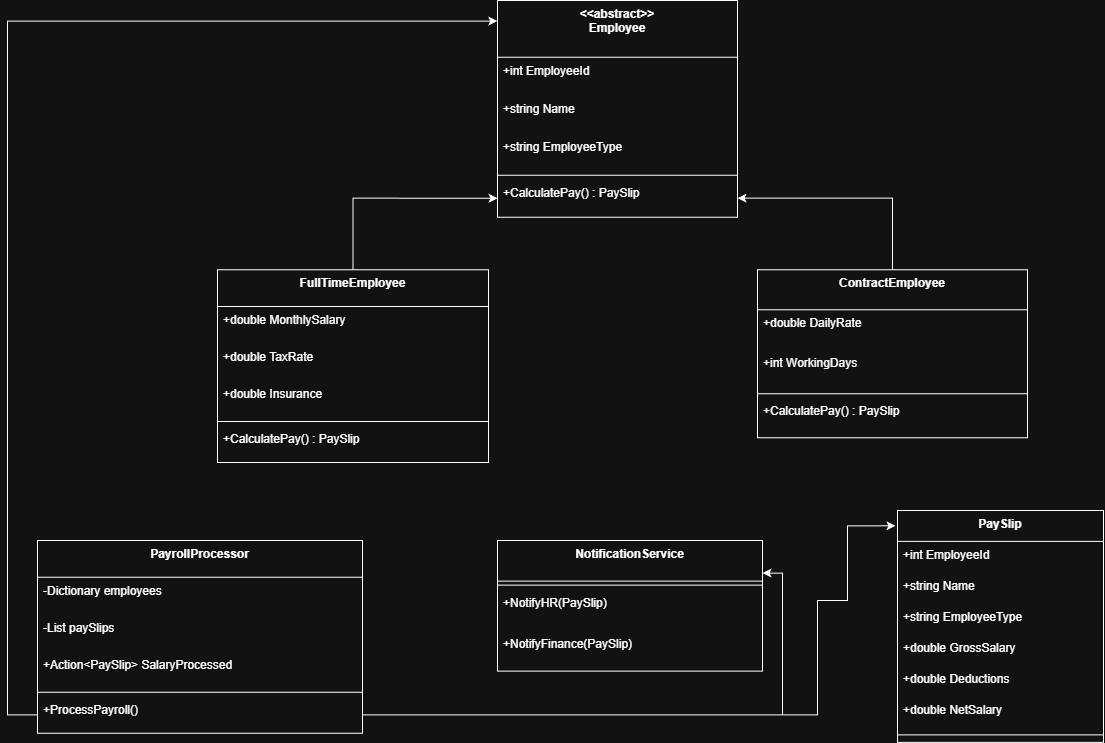

The diagram above was exported from draw.io. Its source (the exported page's mxGraphModel, read from the mxfile embedded in the PNG):
<mxGraphModel dx="2160" dy="907" grid="1" gridSize="10" guides="1" tooltips="1" connect="1" arrows="1" fold="1" page="1" pageScale="1" pageWidth="850" pageHeight="1100" math="0" shadow="0">
  <root>
    <mxCell id="0" />
    <mxCell id="1" parent="0" />
    <mxCell id="I_7w_BYyrZZ2snZ1tZFM-1" parent="1" style="swimlane;fontStyle=1;align=center;verticalAlign=top;childLayout=stackLayout;horizontal=1;startSize=56.727272727272734;horizontalStack=0;resizeParent=1;resizeParentMax=0;resizeLast=0;collapsible=0;marginBottom=0;" value="&lt;&lt;abstract&gt;&gt;&#10;Employee" vertex="1">
      <mxGeometry height="216.72727272727275" width="240" x="150" y="260" as="geometry" />
    </mxCell>
    <mxCell id="I_7w_BYyrZZ2snZ1tZFM-2" parent="I_7w_BYyrZZ2snZ1tZFM-1" style="text;strokeColor=none;fillColor=none;align=left;verticalAlign=top;spacingLeft=4;spacingRight=4;overflow=hidden;rotatable=0;points=[[0,0.5],[1,0.5]];portConstraint=eastwest;" value="+int EmployeeId" vertex="1">
      <mxGeometry height="38" width="240" y="56.727272727272734" as="geometry" />
    </mxCell>
    <mxCell id="I_7w_BYyrZZ2snZ1tZFM-3" parent="I_7w_BYyrZZ2snZ1tZFM-1" style="text;strokeColor=none;fillColor=none;align=left;verticalAlign=top;spacingLeft=4;spacingRight=4;overflow=hidden;rotatable=0;points=[[0,0.5],[1,0.5]];portConstraint=eastwest;" value="+string Name" vertex="1">
      <mxGeometry height="38" width="240" y="94.72727272727273" as="geometry" />
    </mxCell>
    <mxCell id="I_7w_BYyrZZ2snZ1tZFM-4" parent="I_7w_BYyrZZ2snZ1tZFM-1" style="text;strokeColor=none;fillColor=none;align=left;verticalAlign=top;spacingLeft=4;spacingRight=4;overflow=hidden;rotatable=0;points=[[0,0.5],[1,0.5]];portConstraint=eastwest;" value="+string EmployeeType" vertex="1">
      <mxGeometry height="38" width="240" y="132.72727272727275" as="geometry" />
    </mxCell>
    <mxCell id="I_7w_BYyrZZ2snZ1tZFM-5" parent="I_7w_BYyrZZ2snZ1tZFM-1" style="line;strokeWidth=1;fillColor=none;align=left;verticalAlign=middle;spacingTop=-1;spacingLeft=3;spacingRight=3;rotatable=0;labelPosition=right;points=[];portConstraint=eastwest;strokeColor=inherit;" vertex="1">
      <mxGeometry height="8" width="240" y="170.72727272727275" as="geometry" />
    </mxCell>
    <mxCell id="I_7w_BYyrZZ2snZ1tZFM-6" parent="I_7w_BYyrZZ2snZ1tZFM-1" style="text;strokeColor=none;fillColor=none;align=left;verticalAlign=top;spacingLeft=4;spacingRight=4;overflow=hidden;rotatable=0;points=[[0,0.5],[1,0.5]];portConstraint=eastwest;" value="+CalculatePay() : PaySlip" vertex="1">
      <mxGeometry height="38" width="240" y="178.72727272727275" as="geometry" />
    </mxCell>
    <mxCell id="I_7w_BYyrZZ2snZ1tZFM-41" edge="1" parent="1" source="I_7w_BYyrZZ2snZ1tZFM-7" style="edgeStyle=orthogonalEdgeStyle;rounded=0;orthogonalLoop=1;jettySize=auto;html=1;entryX=0;entryY=0.5;entryDx=0;entryDy=0;" target="I_7w_BYyrZZ2snZ1tZFM-6">
      <mxGeometry relative="1" as="geometry" />
    </mxCell>
    <mxCell id="I_7w_BYyrZZ2snZ1tZFM-7" parent="1" style="swimlane;fontStyle=1;align=center;verticalAlign=top;childLayout=stackLayout;horizontal=1;startSize=36.8;horizontalStack=0;resizeParent=1;resizeParentMax=0;resizeLast=0;collapsible=0;marginBottom=0;" value="FullTimeEmployee" vertex="1">
      <mxGeometry height="192.8" width="271" x="-130" y="529.2" as="geometry" />
    </mxCell>
    <mxCell id="I_7w_BYyrZZ2snZ1tZFM-8" parent="I_7w_BYyrZZ2snZ1tZFM-7" style="text;strokeColor=none;fillColor=none;align=left;verticalAlign=top;spacingLeft=4;spacingRight=4;overflow=hidden;rotatable=0;points=[[0,0.5],[1,0.5]];portConstraint=eastwest;" value="+double MonthlySalary" vertex="1">
      <mxGeometry height="37" width="271" y="36.8" as="geometry" />
    </mxCell>
    <mxCell id="I_7w_BYyrZZ2snZ1tZFM-9" parent="I_7w_BYyrZZ2snZ1tZFM-7" style="text;strokeColor=none;fillColor=none;align=left;verticalAlign=top;spacingLeft=4;spacingRight=4;overflow=hidden;rotatable=0;points=[[0,0.5],[1,0.5]];portConstraint=eastwest;" value="+double TaxRate" vertex="1">
      <mxGeometry height="37" width="271" y="73.8" as="geometry" />
    </mxCell>
    <mxCell id="I_7w_BYyrZZ2snZ1tZFM-10" parent="I_7w_BYyrZZ2snZ1tZFM-7" style="text;strokeColor=none;fillColor=none;align=left;verticalAlign=top;spacingLeft=4;spacingRight=4;overflow=hidden;rotatable=0;points=[[0,0.5],[1,0.5]];portConstraint=eastwest;" value="+double Insurance" vertex="1">
      <mxGeometry height="37" width="271" y="110.8" as="geometry" />
    </mxCell>
    <mxCell id="I_7w_BYyrZZ2snZ1tZFM-11" parent="I_7w_BYyrZZ2snZ1tZFM-7" style="line;strokeWidth=1;fillColor=none;align=left;verticalAlign=middle;spacingTop=-1;spacingLeft=3;spacingRight=3;rotatable=0;labelPosition=right;points=[];portConstraint=eastwest;strokeColor=inherit;" vertex="1">
      <mxGeometry height="8" width="271" y="147.8" as="geometry" />
    </mxCell>
    <mxCell id="I_7w_BYyrZZ2snZ1tZFM-12" parent="I_7w_BYyrZZ2snZ1tZFM-7" style="text;strokeColor=none;fillColor=none;align=left;verticalAlign=top;spacingLeft=4;spacingRight=4;overflow=hidden;rotatable=0;points=[[0,0.5],[1,0.5]];portConstraint=eastwest;" value="+CalculatePay() : PaySlip" vertex="1">
      <mxGeometry height="37" width="271" y="155.8" as="geometry" />
    </mxCell>
    <mxCell id="I_7w_BYyrZZ2snZ1tZFM-42" edge="1" parent="1" source="I_7w_BYyrZZ2snZ1tZFM-13" style="edgeStyle=orthogonalEdgeStyle;rounded=0;orthogonalLoop=1;jettySize=auto;html=1;" target="I_7w_BYyrZZ2snZ1tZFM-6" value="">
      <mxGeometry relative="1" as="geometry" />
    </mxCell>
    <mxCell id="I_7w_BYyrZZ2snZ1tZFM-13" parent="1" style="swimlane;fontStyle=1;align=center;verticalAlign=top;childLayout=stackLayout;horizontal=1;startSize=40;horizontalStack=0;resizeParent=1;resizeParentMax=0;resizeLast=0;collapsible=0;marginBottom=0;" value="ContractEmployee" vertex="1">
      <mxGeometry height="168" width="270" x="410" y="529.2" as="geometry" />
    </mxCell>
    <mxCell id="I_7w_BYyrZZ2snZ1tZFM-14" parent="I_7w_BYyrZZ2snZ1tZFM-13" style="text;strokeColor=none;fillColor=none;align=left;verticalAlign=top;spacingLeft=4;spacingRight=4;overflow=hidden;rotatable=0;points=[[0,0.5],[1,0.5]];portConstraint=eastwest;" value="+double DailyRate" vertex="1">
      <mxGeometry height="40" width="270" y="40" as="geometry" />
    </mxCell>
    <mxCell id="I_7w_BYyrZZ2snZ1tZFM-15" parent="I_7w_BYyrZZ2snZ1tZFM-13" style="text;strokeColor=none;fillColor=none;align=left;verticalAlign=top;spacingLeft=4;spacingRight=4;overflow=hidden;rotatable=0;points=[[0,0.5],[1,0.5]];portConstraint=eastwest;" value="+int WorkingDays" vertex="1">
      <mxGeometry height="40" width="270" y="80" as="geometry" />
    </mxCell>
    <mxCell id="I_7w_BYyrZZ2snZ1tZFM-16" parent="I_7w_BYyrZZ2snZ1tZFM-13" style="line;strokeWidth=1;fillColor=none;align=left;verticalAlign=middle;spacingTop=-1;spacingLeft=3;spacingRight=3;rotatable=0;labelPosition=right;points=[];portConstraint=eastwest;strokeColor=inherit;" vertex="1">
      <mxGeometry height="8" width="270" y="120" as="geometry" />
    </mxCell>
    <mxCell id="I_7w_BYyrZZ2snZ1tZFM-17" parent="I_7w_BYyrZZ2snZ1tZFM-13" style="text;strokeColor=none;fillColor=none;align=left;verticalAlign=top;spacingLeft=4;spacingRight=4;overflow=hidden;rotatable=0;points=[[0,0.5],[1,0.5]];portConstraint=eastwest;" value="+CalculatePay() : PaySlip" vertex="1">
      <mxGeometry height="40" width="270" y="128" as="geometry" />
    </mxCell>
    <mxCell id="I_7w_BYyrZZ2snZ1tZFM-18" parent="1" style="swimlane;fontStyle=1;align=center;verticalAlign=top;childLayout=stackLayout;horizontal=1;startSize=30.933333333333334;horizontalStack=0;resizeParent=1;resizeParentMax=0;resizeLast=0;collapsible=0;marginBottom=0;" value="PaySlip" vertex="1">
      <mxGeometry height="231.93333333333334" width="206" x="550" y="769.9999999999999" as="geometry" />
    </mxCell>
    <mxCell id="I_7w_BYyrZZ2snZ1tZFM-19" parent="I_7w_BYyrZZ2snZ1tZFM-18" style="text;strokeColor=none;fillColor=none;align=left;verticalAlign=top;spacingLeft=4;spacingRight=4;overflow=hidden;rotatable=0;points=[[0,0.5],[1,0.5]];portConstraint=eastwest;" value="+int EmployeeId" vertex="1">
      <mxGeometry height="31" width="206" y="30.933333333333334" as="geometry" />
    </mxCell>
    <mxCell id="I_7w_BYyrZZ2snZ1tZFM-20" parent="I_7w_BYyrZZ2snZ1tZFM-18" style="text;strokeColor=none;fillColor=none;align=left;verticalAlign=top;spacingLeft=4;spacingRight=4;overflow=hidden;rotatable=0;points=[[0,0.5],[1,0.5]];portConstraint=eastwest;" value="+string Name" vertex="1">
      <mxGeometry height="31" width="206" y="61.93333333333334" as="geometry" />
    </mxCell>
    <mxCell id="I_7w_BYyrZZ2snZ1tZFM-21" parent="I_7w_BYyrZZ2snZ1tZFM-18" style="text;strokeColor=none;fillColor=none;align=left;verticalAlign=top;spacingLeft=4;spacingRight=4;overflow=hidden;rotatable=0;points=[[0,0.5],[1,0.5]];portConstraint=eastwest;" value="+string EmployeeType" vertex="1">
      <mxGeometry height="31" width="206" y="92.93333333333334" as="geometry" />
    </mxCell>
    <mxCell id="I_7w_BYyrZZ2snZ1tZFM-22" parent="I_7w_BYyrZZ2snZ1tZFM-18" style="text;strokeColor=none;fillColor=none;align=left;verticalAlign=top;spacingLeft=4;spacingRight=4;overflow=hidden;rotatable=0;points=[[0,0.5],[1,0.5]];portConstraint=eastwest;" value="+double GrossSalary" vertex="1">
      <mxGeometry height="31" width="206" y="123.93333333333334" as="geometry" />
    </mxCell>
    <mxCell id="I_7w_BYyrZZ2snZ1tZFM-23" parent="I_7w_BYyrZZ2snZ1tZFM-18" style="text;strokeColor=none;fillColor=none;align=left;verticalAlign=top;spacingLeft=4;spacingRight=4;overflow=hidden;rotatable=0;points=[[0,0.5],[1,0.5]];portConstraint=eastwest;" value="+double Deductions" vertex="1">
      <mxGeometry height="31" width="206" y="154.93333333333334" as="geometry" />
    </mxCell>
    <mxCell id="I_7w_BYyrZZ2snZ1tZFM-24" parent="I_7w_BYyrZZ2snZ1tZFM-18" style="text;strokeColor=none;fillColor=none;align=left;verticalAlign=top;spacingLeft=4;spacingRight=4;overflow=hidden;rotatable=0;points=[[0,0.5],[1,0.5]];portConstraint=eastwest;" value="+double NetSalary" vertex="1">
      <mxGeometry height="31" width="206" y="185.93333333333334" as="geometry" />
    </mxCell>
    <mxCell id="I_7w_BYyrZZ2snZ1tZFM-25" parent="I_7w_BYyrZZ2snZ1tZFM-18" style="line;strokeWidth=1;fillColor=none;align=left;verticalAlign=middle;spacingTop=-1;spacingLeft=3;spacingRight=3;rotatable=0;labelPosition=right;points=[];portConstraint=eastwest;strokeColor=inherit;" vertex="1">
      <mxGeometry height="15" width="206" y="216.93333333333334" as="geometry" />
    </mxCell>
    <mxCell id="I_7w_BYyrZZ2snZ1tZFM-26" parent="1" style="swimlane;fontStyle=1;align=center;verticalAlign=top;childLayout=stackLayout;horizontal=1;startSize=36.8;horizontalStack=0;resizeParent=1;resizeParentMax=0;resizeLast=0;collapsible=0;marginBottom=0;" value="PayrollProcessor" vertex="1">
      <mxGeometry height="192.8" width="325" x="-310" y="800" as="geometry" />
    </mxCell>
    <mxCell id="I_7w_BYyrZZ2snZ1tZFM-27" parent="I_7w_BYyrZZ2snZ1tZFM-26" style="text;strokeColor=none;fillColor=none;align=left;verticalAlign=top;spacingLeft=4;spacingRight=4;overflow=hidden;rotatable=0;points=[[0,0.5],[1,0.5]];portConstraint=eastwest;" value="-Dictionary employees" vertex="1">
      <mxGeometry height="37" width="325" y="36.8" as="geometry" />
    </mxCell>
    <mxCell id="I_7w_BYyrZZ2snZ1tZFM-28" parent="I_7w_BYyrZZ2snZ1tZFM-26" style="text;strokeColor=none;fillColor=none;align=left;verticalAlign=top;spacingLeft=4;spacingRight=4;overflow=hidden;rotatable=0;points=[[0,0.5],[1,0.5]];portConstraint=eastwest;" value="-List paySlips" vertex="1">
      <mxGeometry height="37" width="325" y="73.8" as="geometry" />
    </mxCell>
    <mxCell id="I_7w_BYyrZZ2snZ1tZFM-29" parent="I_7w_BYyrZZ2snZ1tZFM-26" style="text;strokeColor=none;fillColor=none;align=left;verticalAlign=top;spacingLeft=4;spacingRight=4;overflow=hidden;rotatable=0;points=[[0,0.5],[1,0.5]];portConstraint=eastwest;" value="+Action&lt;PaySlip&gt; SalaryProcessed" vertex="1">
      <mxGeometry height="37" width="325" y="110.8" as="geometry" />
    </mxCell>
    <mxCell id="I_7w_BYyrZZ2snZ1tZFM-30" parent="I_7w_BYyrZZ2snZ1tZFM-26" style="line;strokeWidth=1;fillColor=none;align=left;verticalAlign=middle;spacingTop=-1;spacingLeft=3;spacingRight=3;rotatable=0;labelPosition=right;points=[];portConstraint=eastwest;strokeColor=inherit;" vertex="1">
      <mxGeometry height="8" width="325" y="147.8" as="geometry" />
    </mxCell>
    <mxCell id="I_7w_BYyrZZ2snZ1tZFM-31" parent="I_7w_BYyrZZ2snZ1tZFM-26" style="text;strokeColor=none;fillColor=none;align=left;verticalAlign=top;spacingLeft=4;spacingRight=4;overflow=hidden;rotatable=0;points=[[0,0.5],[1,0.5]];portConstraint=eastwest;" value="+ProcessPayroll()" vertex="1">
      <mxGeometry height="37" width="325" y="155.8" as="geometry" />
    </mxCell>
    <mxCell id="I_7w_BYyrZZ2snZ1tZFM-32" parent="1" style="swimlane;fontStyle=1;align=center;verticalAlign=top;childLayout=stackLayout;horizontal=1;startSize=40.57142857142857;horizontalStack=0;resizeParent=1;resizeParentMax=0;resizeLast=0;collapsible=0;marginBottom=0;" value="NotificationService" vertex="1">
      <mxGeometry height="130.57142857142856" width="265" x="150" y="800" as="geometry" />
    </mxCell>
    <mxCell id="I_7w_BYyrZZ2snZ1tZFM-33" parent="I_7w_BYyrZZ2snZ1tZFM-32" style="line;strokeWidth=1;fillColor=none;align=left;verticalAlign=middle;spacingTop=-1;spacingLeft=3;spacingRight=3;rotatable=0;labelPosition=right;points=[];portConstraint=eastwest;strokeColor=inherit;" vertex="1">
      <mxGeometry height="8" width="265" y="40.57142857142857" as="geometry" />
    </mxCell>
    <mxCell id="I_7w_BYyrZZ2snZ1tZFM-34" parent="I_7w_BYyrZZ2snZ1tZFM-32" style="text;strokeColor=none;fillColor=none;align=left;verticalAlign=top;spacingLeft=4;spacingRight=4;overflow=hidden;rotatable=0;points=[[0,0.5],[1,0.5]];portConstraint=eastwest;" value="+NotifyHR(PaySlip)" vertex="1">
      <mxGeometry height="41" width="265" y="48.57142857142857" as="geometry" />
    </mxCell>
    <mxCell id="I_7w_BYyrZZ2snZ1tZFM-35" parent="I_7w_BYyrZZ2snZ1tZFM-32" style="text;strokeColor=none;fillColor=none;align=left;verticalAlign=top;spacingLeft=4;spacingRight=4;overflow=hidden;rotatable=0;points=[[0,0.5],[1,0.5]];portConstraint=eastwest;" value="+NotifyFinance(PaySlip)" vertex="1">
      <mxGeometry height="41" width="265" y="89.57142857142857" as="geometry" />
    </mxCell>
    <mxCell id="I_7w_BYyrZZ2snZ1tZFM-43" edge="1" parent="1" source="I_7w_BYyrZZ2snZ1tZFM-31" style="edgeStyle=orthogonalEdgeStyle;rounded=0;orthogonalLoop=1;jettySize=auto;html=1;entryX=1;entryY=0.25;entryDx=0;entryDy=0;" target="I_7w_BYyrZZ2snZ1tZFM-32">
      <mxGeometry relative="1" as="geometry" />
    </mxCell>
    <mxCell id="I_7w_BYyrZZ2snZ1tZFM-44" edge="1" parent="1" source="I_7w_BYyrZZ2snZ1tZFM-31" style="edgeStyle=orthogonalEdgeStyle;rounded=0;orthogonalLoop=1;jettySize=auto;html=1;entryX=-0.01;entryY=0.066;entryDx=0;entryDy=0;entryPerimeter=0;" target="I_7w_BYyrZZ2snZ1tZFM-18">
      <mxGeometry relative="1" as="geometry">
        <Array as="points">
          <mxPoint x="470" y="974" />
          <mxPoint x="470" y="860" />
          <mxPoint x="500" y="860" />
          <mxPoint x="500" y="785" />
        </Array>
      </mxGeometry>
    </mxCell>
    <mxCell id="I_7w_BYyrZZ2snZ1tZFM-45" edge="1" parent="1" source="I_7w_BYyrZZ2snZ1tZFM-31" style="edgeStyle=orthogonalEdgeStyle;rounded=0;orthogonalLoop=1;jettySize=auto;html=1;entryX=-0.001;entryY=0.095;entryDx=0;entryDy=0;entryPerimeter=0;" target="I_7w_BYyrZZ2snZ1tZFM-1">
      <mxGeometry relative="1" as="geometry">
        <Array as="points">
          <mxPoint x="-340" y="974" />
          <mxPoint x="-340" y="281" />
        </Array>
      </mxGeometry>
    </mxCell>
  </root>
</mxGraphModel>